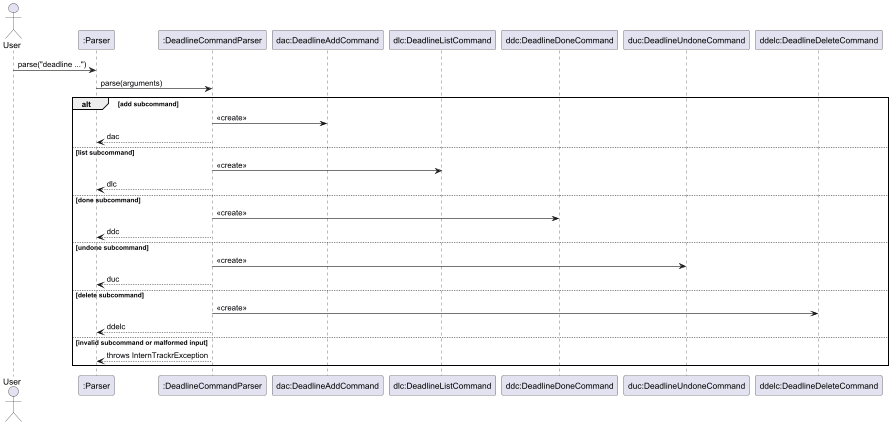

The diagram above was rendered by PlantUML. Its source (embedded in the PNG):
@startuml
actor User
participant ":Parser" as P
participant ":DeadlineCommandParser" as DCP
participant "dac:DeadlineAddCommand" as DAC
participant "dlc:DeadlineListCommand" as DLC
participant "ddc:DeadlineDoneCommand" as DDC
participant "duc:DeadlineUndoneCommand" as DUC
participant "ddelc:DeadlineDeleteCommand" as DDELC

User -> P : parse("deadline ...")
P -> DCP : parse(arguments)

alt add subcommand
    DCP -> DAC : <<create>>
    DCP --> P : dac
else list subcommand
    DCP -> DLC : <<create>>
    DCP --> P : dlc
else done subcommand
    DCP -> DDC : <<create>>
    DCP --> P : ddc
else undone subcommand
    DCP -> DUC : <<create>>
    DCP --> P : duc
else delete subcommand
    DCP -> DDELC : <<create>>
    DCP --> P : ddelc
else invalid subcommand or malformed input
    DCP --> P : throws InternTrackrException
end
@enduml